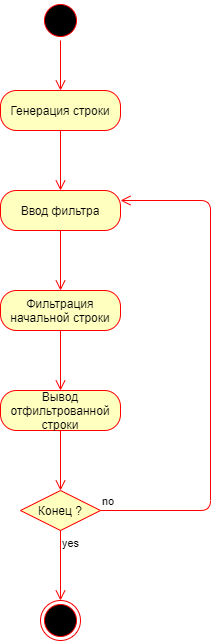

The diagram above was exported from draw.io. Its source (the exported page's mxGraphModel, read from the mxfile embedded in the PNG):
<mxGraphModel dx="1374" dy="799" grid="1" gridSize="10" guides="1" tooltips="1" connect="1" arrows="1" fold="1" page="1" pageScale="1" pageWidth="1169" pageHeight="826" background="#ffffff" math="0" shadow="0">
  <root>
    <mxCell id="0" />
    <mxCell id="1" parent="0" />
    <mxCell id="2vE7QVA73YZCAicYulan-41" value="" style="ellipse;html=1;shape=startState;fillColor=#000000;strokeColor=#ff0000;" vertex="1" parent="1">
      <mxGeometry x="520" y="40" width="40" height="40" as="geometry" />
    </mxCell>
    <mxCell id="2vE7QVA73YZCAicYulan-42" value="" style="edgeStyle=orthogonalEdgeStyle;html=1;verticalAlign=bottom;endArrow=open;endSize=8;strokeColor=#ff0000;" edge="1" source="2vE7QVA73YZCAicYulan-41" parent="1">
      <mxGeometry relative="1" as="geometry">
        <mxPoint x="540" y="130" as="targetPoint" />
      </mxGeometry>
    </mxCell>
    <mxCell id="2vE7QVA73YZCAicYulan-43" value="Генерация строки" style="rounded=1;whiteSpace=wrap;html=1;arcSize=40;fontColor=#000000;fillColor=#ffffc0;strokeColor=#ff0000;" vertex="1" parent="1">
      <mxGeometry x="480" y="130" width="120" height="40" as="geometry" />
    </mxCell>
    <mxCell id="2vE7QVA73YZCAicYulan-44" value="" style="edgeStyle=orthogonalEdgeStyle;html=1;verticalAlign=bottom;endArrow=open;endSize=8;strokeColor=#ff0000;" edge="1" source="2vE7QVA73YZCAicYulan-43" parent="1">
      <mxGeometry relative="1" as="geometry">
        <mxPoint x="540" y="230" as="targetPoint" />
      </mxGeometry>
    </mxCell>
    <mxCell id="2vE7QVA73YZCAicYulan-45" value="Ввод фильтра" style="rounded=1;whiteSpace=wrap;html=1;arcSize=40;fontColor=#000000;fillColor=#ffffc0;strokeColor=#ff0000;" vertex="1" parent="1">
      <mxGeometry x="480" y="230" width="120" height="40" as="geometry" />
    </mxCell>
    <mxCell id="2vE7QVA73YZCAicYulan-46" value="" style="edgeStyle=orthogonalEdgeStyle;html=1;verticalAlign=bottom;endArrow=open;endSize=8;strokeColor=#ff0000;" edge="1" source="2vE7QVA73YZCAicYulan-45" parent="1">
      <mxGeometry relative="1" as="geometry">
        <mxPoint x="540" y="330" as="targetPoint" />
      </mxGeometry>
    </mxCell>
    <mxCell id="2vE7QVA73YZCAicYulan-47" value="Фильтрация начальной строки" style="rounded=1;whiteSpace=wrap;html=1;arcSize=40;fontColor=#000000;fillColor=#ffffc0;strokeColor=#ff0000;" vertex="1" parent="1">
      <mxGeometry x="480" y="330" width="120" height="40" as="geometry" />
    </mxCell>
    <mxCell id="2vE7QVA73YZCAicYulan-48" value="" style="edgeStyle=orthogonalEdgeStyle;html=1;verticalAlign=bottom;endArrow=open;endSize=8;strokeColor=#ff0000;" edge="1" source="2vE7QVA73YZCAicYulan-47" parent="1">
      <mxGeometry relative="1" as="geometry">
        <mxPoint x="540" y="430" as="targetPoint" />
      </mxGeometry>
    </mxCell>
    <mxCell id="2vE7QVA73YZCAicYulan-49" value="Вывод отфильтрованной строки" style="rounded=1;whiteSpace=wrap;html=1;arcSize=40;fontColor=#000000;fillColor=#ffffc0;strokeColor=#ff0000;" vertex="1" parent="1">
      <mxGeometry x="480" y="430" width="120" height="40" as="geometry" />
    </mxCell>
    <mxCell id="2vE7QVA73YZCAicYulan-50" value="" style="edgeStyle=orthogonalEdgeStyle;html=1;verticalAlign=bottom;endArrow=open;endSize=8;strokeColor=#ff0000;" edge="1" source="2vE7QVA73YZCAicYulan-49" parent="1">
      <mxGeometry relative="1" as="geometry">
        <mxPoint x="540" y="530" as="targetPoint" />
      </mxGeometry>
    </mxCell>
    <mxCell id="2vE7QVA73YZCAicYulan-53" value="Конец ?" style="rhombus;whiteSpace=wrap;html=1;fillColor=#ffffc0;strokeColor=#ff0000;" vertex="1" parent="1">
      <mxGeometry x="500" y="530" width="80" height="40" as="geometry" />
    </mxCell>
    <mxCell id="2vE7QVA73YZCAicYulan-54" value="no" style="edgeStyle=orthogonalEdgeStyle;html=1;align=left;verticalAlign=bottom;endArrow=open;endSize=8;strokeColor=#ff0000;entryX=1;entryY=0.25;entryDx=0;entryDy=0;" edge="1" source="2vE7QVA73YZCAicYulan-53" parent="1" target="2vE7QVA73YZCAicYulan-45">
      <mxGeometry x="-1" relative="1" as="geometry">
        <mxPoint x="680" y="240" as="targetPoint" />
        <Array as="points">
          <mxPoint x="690" y="550" />
          <mxPoint x="690" y="240" />
        </Array>
      </mxGeometry>
    </mxCell>
    <mxCell id="2vE7QVA73YZCAicYulan-55" value="yes" style="edgeStyle=orthogonalEdgeStyle;html=1;align=left;verticalAlign=top;endArrow=open;endSize=8;strokeColor=#ff0000;" edge="1" source="2vE7QVA73YZCAicYulan-53" parent="1">
      <mxGeometry x="-1" relative="1" as="geometry">
        <mxPoint x="540" y="640" as="targetPoint" />
      </mxGeometry>
    </mxCell>
    <mxCell id="2vE7QVA73YZCAicYulan-56" value="" style="ellipse;html=1;shape=endState;fillColor=#000000;strokeColor=#ff0000;" vertex="1" parent="1">
      <mxGeometry x="520" y="640" width="40" height="40" as="geometry" />
    </mxCell>
  </root>
</mxGraphModel>